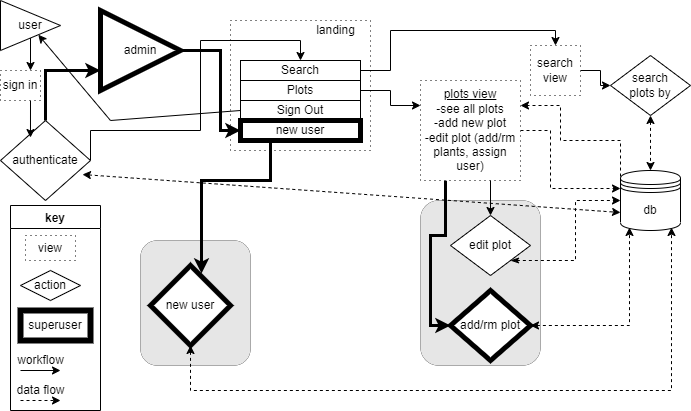

The diagram above was exported from draw.io. Its source (the exported page's mxGraphModel, read from the mxfile embedded in the PNG):
<mxGraphModel dx="820" dy="721" grid="1" gridSize="10" guides="1" tooltips="1" connect="1" arrows="1" fold="1" page="1" pageScale="1" pageWidth="850" pageHeight="1100" math="0" shadow="0">
  <root>
    <mxCell id="0" />
    <mxCell id="1" parent="0" />
    <mxCell id="2kGTdsZeKOC9wKIlFGwh-84" value="" style="rounded=0;whiteSpace=wrap;html=1;strokeColor=#000000;strokeWidth=1;fillColor=#FFFFFF;dashed=1;dashPattern=1 4;" parent="1" vertex="1">
      <mxGeometry x="240" y="30" width="140" height="130" as="geometry" />
    </mxCell>
    <mxCell id="2kGTdsZeKOC9wKIlFGwh-66" value="" style="rounded=1;whiteSpace=wrap;html=1;strokeColor=#000000;strokeWidth=0;fillColor=#E6E6E6;" parent="1" vertex="1">
      <mxGeometry x="150" y="250" width="110" height="125" as="geometry" />
    </mxCell>
    <mxCell id="2kGTdsZeKOC9wKIlFGwh-64" value="" style="rounded=1;whiteSpace=wrap;html=1;strokeColor=#000000;strokeWidth=0;fillColor=#E6E6E6;" parent="1" vertex="1">
      <mxGeometry x="430" y="210" width="120" height="165" as="geometry" />
    </mxCell>
    <mxCell id="2kGTdsZeKOC9wKIlFGwh-46" style="edgeStyle=orthogonalEdgeStyle;rounded=0;orthogonalLoop=1;jettySize=auto;html=1;exitX=0;exitY=0.3;exitDx=0;exitDy=0;entryX=1;entryY=0.25;entryDx=0;entryDy=0;dashed=1;" parent="1" source="OYxCT5j-wCBmfBc-J0ei-1" target="2kGTdsZeKOC9wKIlFGwh-35" edge="1">
      <mxGeometry relative="1" as="geometry">
        <Array as="points">
          <mxPoint x="630" y="150" />
          <mxPoint x="570" y="150" />
          <mxPoint x="570" y="115" />
        </Array>
      </mxGeometry>
    </mxCell>
    <mxCell id="OYxCT5j-wCBmfBc-J0ei-1" value="db" style="shape=datastore;whiteSpace=wrap;html=1;" parent="1" vertex="1">
      <mxGeometry x="630" y="180" width="60" height="60" as="geometry" />
    </mxCell>
    <mxCell id="SVibx8AMGTEhPYZbbTGV-11" style="edgeStyle=orthogonalEdgeStyle;rounded=0;orthogonalLoop=1;jettySize=auto;html=1;exitX=1;exitY=0.5;exitDx=0;exitDy=0;entryX=0;entryY=0.25;entryDx=0;entryDy=0;startArrow=none;startFill=0;" edge="1" parent="1" source="2kGTdsZeKOC9wKIlFGwh-5" target="2kGTdsZeKOC9wKIlFGwh-35">
      <mxGeometry relative="1" as="geometry" />
    </mxCell>
    <mxCell id="2kGTdsZeKOC9wKIlFGwh-5" value="Plots" style="rounded=0;whiteSpace=wrap;html=1;" parent="1" vertex="1">
      <mxGeometry x="250" y="90" width="120" height="20" as="geometry" />
    </mxCell>
    <mxCell id="2kGTdsZeKOC9wKIlFGwh-7" value="Sign Out" style="rounded=0;whiteSpace=wrap;html=1;" parent="1" vertex="1">
      <mxGeometry x="250" y="110" width="120" height="20" as="geometry" />
    </mxCell>
    <mxCell id="2kGTdsZeKOC9wKIlFGwh-8" value="" style="endArrow=classic;html=1;rounded=0;fillColor=#f8cecc;strokeColor=#000000;exitX=0;exitY=0.5;exitDx=0;exitDy=0;" parent="1" source="2kGTdsZeKOC9wKIlFGwh-7" target="2kGTdsZeKOC9wKIlFGwh-13" edge="1">
      <mxGeometry width="50" height="50" relative="1" as="geometry">
        <mxPoint x="190" y="130" as="sourcePoint" />
        <mxPoint x="93.98648648648646" y="171.62162162162167" as="targetPoint" />
        <Array as="points">
          <mxPoint x="120" y="130" />
        </Array>
      </mxGeometry>
    </mxCell>
    <mxCell id="2kGTdsZeKOC9wKIlFGwh-48" style="edgeStyle=orthogonalEdgeStyle;rounded=0;orthogonalLoop=1;jettySize=auto;html=1;exitX=1;exitY=0.5;exitDx=0;exitDy=0;dashed=1;strokeColor=none;startArrow=block;startFill=1;" parent="1" target="OYxCT5j-wCBmfBc-J0ei-1" edge="1">
      <mxGeometry relative="1" as="geometry">
        <mxPoint x="650" y="115" as="sourcePoint" />
      </mxGeometry>
    </mxCell>
    <mxCell id="2kGTdsZeKOC9wKIlFGwh-88" style="edgeStyle=orthogonalEdgeStyle;rounded=0;orthogonalLoop=1;jettySize=auto;html=1;exitX=0.5;exitY=1;exitDx=0;exitDy=0;entryX=0.75;entryY=0;entryDx=0;entryDy=0;startArrow=none;startFill=0;strokeColor=default;strokeWidth=1;" parent="1" source="2kGTdsZeKOC9wKIlFGwh-13" target="2kGTdsZeKOC9wKIlFGwh-87" edge="1">
      <mxGeometry relative="1" as="geometry" />
    </mxCell>
    <mxCell id="2kGTdsZeKOC9wKIlFGwh-13" value="user" style="triangle;whiteSpace=wrap;html=1;" parent="1" vertex="1">
      <mxGeometry x="10" y="10" width="60" height="50" as="geometry" />
    </mxCell>
    <mxCell id="2kGTdsZeKOC9wKIlFGwh-15" value="" style="endArrow=classic;startArrow=classic;html=1;rounded=0;entryX=0;entryY=0.7;entryDx=0;entryDy=0;exitX=0.911;exitY=0.675;exitDx=0;exitDy=0;dashed=1;exitPerimeter=0;" parent="1" source="2kGTdsZeKOC9wKIlFGwh-68" target="OYxCT5j-wCBmfBc-J0ei-1" edge="1">
      <mxGeometry width="50" height="50" relative="1" as="geometry">
        <mxPoint x="120" y="195" as="sourcePoint" />
        <mxPoint x="200" y="160" as="targetPoint" />
      </mxGeometry>
    </mxCell>
    <mxCell id="2kGTdsZeKOC9wKIlFGwh-27" style="edgeStyle=orthogonalEdgeStyle;rounded=0;orthogonalLoop=1;jettySize=auto;html=1;exitX=1;exitY=0.5;exitDx=0;exitDy=0;entryX=0;entryY=0.5;entryDx=0;entryDy=0;strokeWidth=3;" parent="1" source="2kGTdsZeKOC9wKIlFGwh-22" target="2kGTdsZeKOC9wKIlFGwh-23" edge="1">
      <mxGeometry relative="1" as="geometry">
        <Array as="points">
          <mxPoint x="230" y="60" />
          <mxPoint x="230" y="140" />
        </Array>
      </mxGeometry>
    </mxCell>
    <mxCell id="2kGTdsZeKOC9wKIlFGwh-22" value="admin" style="triangle;whiteSpace=wrap;html=1;strokeWidth=5;" parent="1" vertex="1">
      <mxGeometry x="110" y="20" width="80" height="80" as="geometry" />
    </mxCell>
    <mxCell id="2kGTdsZeKOC9wKIlFGwh-38" style="edgeStyle=orthogonalEdgeStyle;rounded=0;orthogonalLoop=1;jettySize=auto;html=1;exitX=0.25;exitY=1;exitDx=0;exitDy=0;entryX=0.638;entryY=0.1;entryDx=0;entryDy=0;entryPerimeter=0;strokeWidth=3;" parent="1" source="2kGTdsZeKOC9wKIlFGwh-23" target="2kGTdsZeKOC9wKIlFGwh-24" edge="1">
      <mxGeometry relative="1" as="geometry">
        <mxPoint x="230" y="240" as="targetPoint" />
        <Array as="points">
          <mxPoint x="280" y="190" />
          <mxPoint x="211" y="190" />
        </Array>
      </mxGeometry>
    </mxCell>
    <mxCell id="2kGTdsZeKOC9wKIlFGwh-23" value="new user" style="whiteSpace=wrap;html=1;strokeColor=#000000;strokeWidth=5;" parent="1" vertex="1">
      <mxGeometry x="250" y="130" width="120" height="20" as="geometry" />
    </mxCell>
    <mxCell id="2kGTdsZeKOC9wKIlFGwh-63" style="edgeStyle=orthogonalEdgeStyle;rounded=0;orthogonalLoop=1;jettySize=auto;html=1;exitX=0.5;exitY=1;exitDx=0;exitDy=0;entryX=0.85;entryY=0.95;entryDx=0;entryDy=0;entryPerimeter=0;startArrow=classic;startFill=1;strokeColor=default;strokeWidth=1;dashed=1;" parent="1" source="2kGTdsZeKOC9wKIlFGwh-24" target="OYxCT5j-wCBmfBc-J0ei-1" edge="1">
      <mxGeometry relative="1" as="geometry">
        <Array as="points">
          <mxPoint x="200" y="400" />
          <mxPoint x="681" y="400" />
        </Array>
      </mxGeometry>
    </mxCell>
    <mxCell id="2kGTdsZeKOC9wKIlFGwh-24" value="new user" style="rhombus;whiteSpace=wrap;html=1;strokeWidth=5;" parent="1" vertex="1">
      <mxGeometry x="160" y="275" width="80" height="80" as="geometry" />
    </mxCell>
    <mxCell id="2kGTdsZeKOC9wKIlFGwh-58" style="edgeStyle=orthogonalEdgeStyle;rounded=0;orthogonalLoop=1;jettySize=auto;html=1;exitX=0.25;exitY=1;exitDx=0;exitDy=0;entryX=0;entryY=0.5;entryDx=0;entryDy=0;startArrow=none;startFill=0;strokeColor=default;strokeWidth=3;" parent="1" source="2kGTdsZeKOC9wKIlFGwh-35" target="2kGTdsZeKOC9wKIlFGwh-57" edge="1">
      <mxGeometry relative="1" as="geometry" />
    </mxCell>
    <mxCell id="2kGTdsZeKOC9wKIlFGwh-62" style="edgeStyle=orthogonalEdgeStyle;rounded=0;orthogonalLoop=1;jettySize=auto;html=1;exitX=1;exitY=0.75;exitDx=0;exitDy=0;entryX=0.5;entryY=0;entryDx=0;entryDy=0;startArrow=none;startFill=0;strokeColor=default;strokeWidth=1;" parent="1" source="2kGTdsZeKOC9wKIlFGwh-35" target="2kGTdsZeKOC9wKIlFGwh-53" edge="1">
      <mxGeometry relative="1" as="geometry">
        <Array as="points">
          <mxPoint x="480" y="110" />
          <mxPoint x="500" y="110" />
        </Array>
      </mxGeometry>
    </mxCell>
    <mxCell id="SVibx8AMGTEhPYZbbTGV-13" style="edgeStyle=orthogonalEdgeStyle;rounded=0;orthogonalLoop=1;jettySize=auto;html=1;exitX=1;exitY=0.5;exitDx=0;exitDy=0;entryX=0;entryY=0.3;entryDx=0;entryDy=0;startArrow=none;startFill=0;dashed=1;" edge="1" parent="1" source="2kGTdsZeKOC9wKIlFGwh-35" target="OYxCT5j-wCBmfBc-J0ei-1">
      <mxGeometry relative="1" as="geometry">
        <Array as="points">
          <mxPoint x="560" y="140" />
          <mxPoint x="560" y="198" />
        </Array>
      </mxGeometry>
    </mxCell>
    <mxCell id="2kGTdsZeKOC9wKIlFGwh-35" value="&lt;u&gt;plots view&lt;br&gt;&lt;/u&gt;-see all plots&lt;br&gt;-add new plot&lt;br&gt;-edit plot (add/rm plants, assign user)" style="whiteSpace=wrap;html=1;aspect=fixed;strokeColor=#000000;strokeWidth=1;dashed=1;dashPattern=1 4;" parent="1" vertex="1">
      <mxGeometry x="430" y="90" width="100" height="100" as="geometry" />
    </mxCell>
    <mxCell id="2kGTdsZeKOC9wKIlFGwh-55" style="edgeStyle=orthogonalEdgeStyle;rounded=0;orthogonalLoop=1;jettySize=auto;html=1;exitX=1;exitY=1;exitDx=0;exitDy=0;entryX=0;entryY=0.5;entryDx=0;entryDy=0;startArrow=classicThin;startFill=1;strokeColor=default;dashed=1;" parent="1" source="2kGTdsZeKOC9wKIlFGwh-53" target="OYxCT5j-wCBmfBc-J0ei-1" edge="1">
      <mxGeometry relative="1" as="geometry" />
    </mxCell>
    <mxCell id="2kGTdsZeKOC9wKIlFGwh-53" value="edit plot" style="rhombus;whiteSpace=wrap;html=1;strokeColor=#000000;strokeWidth=1;" parent="1" vertex="1">
      <mxGeometry x="460" y="225" width="80" height="60" as="geometry" />
    </mxCell>
    <mxCell id="2kGTdsZeKOC9wKIlFGwh-59" style="edgeStyle=orthogonalEdgeStyle;rounded=0;orthogonalLoop=1;jettySize=auto;html=1;exitX=1;exitY=0.5;exitDx=0;exitDy=0;entryX=0.15;entryY=0.95;entryDx=0;entryDy=0;entryPerimeter=0;startArrow=classic;startFill=1;strokeColor=default;strokeWidth=1;dashed=1;" parent="1" source="2kGTdsZeKOC9wKIlFGwh-57" target="OYxCT5j-wCBmfBc-J0ei-1" edge="1">
      <mxGeometry relative="1" as="geometry" />
    </mxCell>
    <mxCell id="2kGTdsZeKOC9wKIlFGwh-57" value="add/rm plot" style="rhombus;whiteSpace=wrap;html=1;strokeWidth=5;" parent="1" vertex="1">
      <mxGeometry x="460" y="300" width="80" height="70" as="geometry" />
    </mxCell>
    <mxCell id="2kGTdsZeKOC9wKIlFGwh-71" style="edgeStyle=orthogonalEdgeStyle;rounded=0;orthogonalLoop=1;jettySize=auto;html=1;exitX=0.5;exitY=0;exitDx=0;exitDy=0;entryX=0;entryY=0.75;entryDx=0;entryDy=0;startArrow=none;startFill=0;strokeColor=default;strokeWidth=3;" parent="1" source="2kGTdsZeKOC9wKIlFGwh-68" target="2kGTdsZeKOC9wKIlFGwh-22" edge="1">
      <mxGeometry relative="1" as="geometry" />
    </mxCell>
    <mxCell id="2kGTdsZeKOC9wKIlFGwh-72" style="edgeStyle=orthogonalEdgeStyle;rounded=0;orthogonalLoop=1;jettySize=auto;html=1;exitX=1;exitY=0.5;exitDx=0;exitDy=0;startArrow=none;startFill=0;strokeColor=default;strokeWidth=1;entryX=0.5;entryY=0;entryDx=0;entryDy=0;" parent="1" source="2kGTdsZeKOC9wKIlFGwh-68" target="SVibx8AMGTEhPYZbbTGV-4" edge="1">
      <mxGeometry relative="1" as="geometry">
        <Array as="points">
          <mxPoint x="100" y="140" />
          <mxPoint x="210" y="140" />
          <mxPoint x="210" y="50" />
          <mxPoint x="310" y="50" />
        </Array>
        <mxPoint x="310" y="70" as="targetPoint" />
      </mxGeometry>
    </mxCell>
    <mxCell id="2kGTdsZeKOC9wKIlFGwh-68" value="authenticate" style="rhombus;whiteSpace=wrap;html=1;strokeColor=#000000;strokeWidth=1;fillColor=#FFFFFF;" parent="1" vertex="1">
      <mxGeometry x="10" y="130" width="90" height="80" as="geometry" />
    </mxCell>
    <mxCell id="2kGTdsZeKOC9wKIlFGwh-73" value="key" style="swimlane;strokeColor=#000000;strokeWidth=1;fillColor=#FFFFFF;" parent="1" vertex="1">
      <mxGeometry x="20" y="215" width="90" height="205" as="geometry" />
    </mxCell>
    <mxCell id="2kGTdsZeKOC9wKIlFGwh-74" value="action" style="rhombus;whiteSpace=wrap;html=1;strokeColor=#000000;strokeWidth=1;fillColor=#FFFFFF;" parent="2kGTdsZeKOC9wKIlFGwh-73" vertex="1">
      <mxGeometry x="10" y="65" width="60" height="30" as="geometry" />
    </mxCell>
    <mxCell id="2kGTdsZeKOC9wKIlFGwh-75" value="view" style="rounded=0;whiteSpace=wrap;html=1;strokeColor=#000000;strokeWidth=1;fillColor=#FFFFFF;dashed=1;dashPattern=1 4;" parent="2kGTdsZeKOC9wKIlFGwh-73" vertex="1">
      <mxGeometry x="15" y="30" width="50" height="25" as="geometry" />
    </mxCell>
    <mxCell id="2kGTdsZeKOC9wKIlFGwh-76" value="superuser" style="rounded=0;whiteSpace=wrap;html=1;strokeColor=#000000;strokeWidth=6;fillColor=#FFFFFF;" parent="2kGTdsZeKOC9wKIlFGwh-73" vertex="1">
      <mxGeometry x="10" y="105" width="70" height="30" as="geometry" />
    </mxCell>
    <mxCell id="2kGTdsZeKOC9wKIlFGwh-78" value="" style="endArrow=classic;html=1;rounded=0;strokeColor=default;strokeWidth=1;" parent="2kGTdsZeKOC9wKIlFGwh-73" edge="1">
      <mxGeometry width="50" height="50" relative="1" as="geometry">
        <mxPoint x="10" y="165" as="sourcePoint" />
        <mxPoint x="50" y="165" as="targetPoint" />
      </mxGeometry>
    </mxCell>
    <mxCell id="2kGTdsZeKOC9wKIlFGwh-79" value="workflow" style="text;html=1;align=center;verticalAlign=middle;resizable=0;points=[];autosize=1;strokeColor=none;fillColor=none;" parent="2kGTdsZeKOC9wKIlFGwh-73" vertex="1">
      <mxGeometry y="145" width="60" height="20" as="geometry" />
    </mxCell>
    <mxCell id="2kGTdsZeKOC9wKIlFGwh-80" value="" style="endArrow=none;dashed=1;html=1;rounded=0;strokeColor=none;strokeWidth=1;startArrow=none;startFill=0;" parent="2kGTdsZeKOC9wKIlFGwh-73" edge="1">
      <mxGeometry width="50" height="50" relative="1" as="geometry">
        <mxPoint x="10" y="195" as="sourcePoint" />
        <mxPoint x="50" y="195" as="targetPoint" />
      </mxGeometry>
    </mxCell>
    <mxCell id="2kGTdsZeKOC9wKIlFGwh-81" value="" style="endArrow=classic;html=1;rounded=0;strokeColor=default;strokeWidth=1;dashed=1;" parent="2kGTdsZeKOC9wKIlFGwh-73" edge="1">
      <mxGeometry width="50" height="50" relative="1" as="geometry">
        <mxPoint x="10" y="195" as="sourcePoint" />
        <mxPoint x="50" y="195" as="targetPoint" />
      </mxGeometry>
    </mxCell>
    <mxCell id="2kGTdsZeKOC9wKIlFGwh-82" value="data flow" style="text;html=1;align=center;verticalAlign=middle;resizable=0;points=[];autosize=1;strokeColor=none;fillColor=none;" parent="2kGTdsZeKOC9wKIlFGwh-73" vertex="1">
      <mxGeometry y="175" width="60" height="20" as="geometry" />
    </mxCell>
    <mxCell id="2kGTdsZeKOC9wKIlFGwh-85" value="landing" style="text;html=1;align=center;verticalAlign=middle;resizable=0;points=[];autosize=1;strokeColor=none;fillColor=none;" parent="1" vertex="1">
      <mxGeometry x="320" y="30" width="50" height="20" as="geometry" />
    </mxCell>
    <mxCell id="2kGTdsZeKOC9wKIlFGwh-89" style="edgeStyle=orthogonalEdgeStyle;rounded=0;orthogonalLoop=1;jettySize=auto;html=1;exitX=0.75;exitY=1;exitDx=0;exitDy=0;entryX=0.333;entryY=0.213;entryDx=0;entryDy=0;entryPerimeter=0;startArrow=none;startFill=0;strokeColor=default;strokeWidth=1;" parent="1" source="2kGTdsZeKOC9wKIlFGwh-87" target="2kGTdsZeKOC9wKIlFGwh-68" edge="1">
      <mxGeometry relative="1" as="geometry" />
    </mxCell>
    <mxCell id="2kGTdsZeKOC9wKIlFGwh-87" value="sign in" style="rounded=0;whiteSpace=wrap;html=1;dashed=1;dashPattern=1 4;strokeColor=#000000;strokeWidth=1;fillColor=#FFFFFF;" parent="1" vertex="1">
      <mxGeometry x="10" y="80" width="40" height="30" as="geometry" />
    </mxCell>
    <mxCell id="SVibx8AMGTEhPYZbbTGV-10" style="edgeStyle=orthogonalEdgeStyle;rounded=0;orthogonalLoop=1;jettySize=auto;html=1;exitX=1;exitY=0.5;exitDx=0;exitDy=0;entryX=0.5;entryY=0;entryDx=0;entryDy=0;startArrow=none;startFill=0;" edge="1" parent="1" source="SVibx8AMGTEhPYZbbTGV-4" target="SVibx8AMGTEhPYZbbTGV-5">
      <mxGeometry relative="1" as="geometry">
        <Array as="points">
          <mxPoint x="400" y="80" />
          <mxPoint x="400" y="40" />
          <mxPoint x="565" y="40" />
        </Array>
      </mxGeometry>
    </mxCell>
    <mxCell id="SVibx8AMGTEhPYZbbTGV-4" value="Search" style="rounded=0;whiteSpace=wrap;html=1;" vertex="1" parent="1">
      <mxGeometry x="250" y="70" width="120" height="20" as="geometry" />
    </mxCell>
    <mxCell id="SVibx8AMGTEhPYZbbTGV-8" style="edgeStyle=orthogonalEdgeStyle;rounded=0;orthogonalLoop=1;jettySize=auto;html=1;exitX=1;exitY=0.5;exitDx=0;exitDy=0;" edge="1" parent="1" source="SVibx8AMGTEhPYZbbTGV-5" target="SVibx8AMGTEhPYZbbTGV-7">
      <mxGeometry relative="1" as="geometry" />
    </mxCell>
    <mxCell id="SVibx8AMGTEhPYZbbTGV-5" value="search&lt;br&gt;view" style="whiteSpace=wrap;html=1;aspect=fixed;strokeColor=#000000;strokeWidth=1;dashed=1;dashPattern=1 4;" vertex="1" parent="1">
      <mxGeometry x="540" y="55" width="50" height="50" as="geometry" />
    </mxCell>
    <mxCell id="SVibx8AMGTEhPYZbbTGV-9" style="edgeStyle=orthogonalEdgeStyle;rounded=0;orthogonalLoop=1;jettySize=auto;html=1;exitX=0.5;exitY=1;exitDx=0;exitDy=0;entryX=0.5;entryY=0;entryDx=0;entryDy=0;dashed=1;startArrow=classic;startFill=1;" edge="1" parent="1" source="SVibx8AMGTEhPYZbbTGV-7" target="OYxCT5j-wCBmfBc-J0ei-1">
      <mxGeometry relative="1" as="geometry" />
    </mxCell>
    <mxCell id="SVibx8AMGTEhPYZbbTGV-7" value="search&lt;br&gt;plots by" style="rhombus;whiteSpace=wrap;html=1;strokeColor=#000000;strokeWidth=1;" vertex="1" parent="1">
      <mxGeometry x="620" y="65" width="80" height="60" as="geometry" />
    </mxCell>
  </root>
</mxGraphModel>